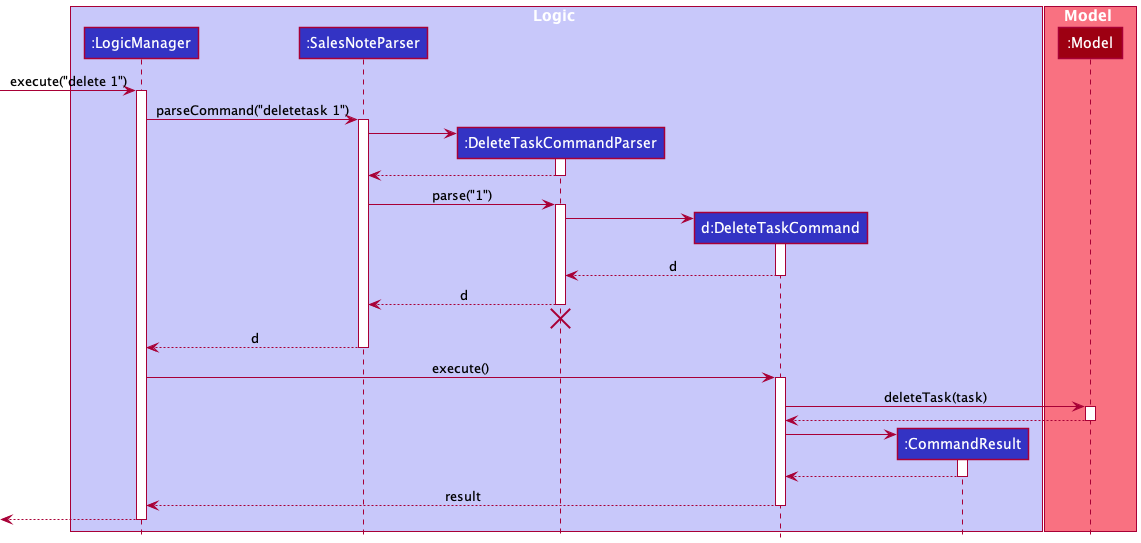

The diagram above was rendered by PlantUML. Its source (embedded in the PNG):
@startuml
!include style.puml

box Logic LOGIC_COLOR_T1
participant ":LogicManager" as LogicManager LOGIC_COLOR
participant ":SalesNoteParser" as SalesNoteParser LOGIC_COLOR
participant ":DeleteTaskCommandParser" as DeleteTaskCommandParser LOGIC_COLOR
participant "d:DeleteTaskCommand" as DeleteTaskCommand LOGIC_COLOR
participant ":CommandResult" as CommandResult LOGIC_COLOR
end box

box Model MODEL_COLOR_T1
participant ":Model" as Model MODEL_COLOR
end box

[-> LogicManager : execute("delete 1")
activate LogicManager

LogicManager -> SalesNoteParser : parseCommand("deletetask 1")
activate SalesNoteParser

create DeleteTaskCommandParser
SalesNoteParser -> DeleteTaskCommandParser
activate DeleteTaskCommandParser

DeleteTaskCommandParser --> SalesNoteParser
deactivate DeleteTaskCommandParser

SalesNoteParser -> DeleteTaskCommandParser : parse("1")
activate DeleteTaskCommandParser

create DeleteTaskCommand
DeleteTaskCommandParser -> DeleteTaskCommand
activate DeleteTaskCommand

DeleteTaskCommand --> DeleteTaskCommandParser : d
deactivate DeleteTaskCommand

DeleteTaskCommandParser --> SalesNoteParser : d
deactivate DeleteTaskCommandParser
'Hidden arrow to position the destroy marker below the end of the activation bar.
DeleteTaskCommandParser -[hidden]-> SalesNoteParser
destroy DeleteTaskCommandParser

SalesNoteParser --> LogicManager : d
deactivate SalesNoteParser

LogicManager -> DeleteTaskCommand : execute()
activate DeleteTaskCommand

DeleteTaskCommand -> Model : deleteTask(task)
activate Model

Model --> DeleteTaskCommand
deactivate Model

create CommandResult
DeleteTaskCommand -> CommandResult
activate CommandResult

CommandResult --> DeleteTaskCommand
deactivate CommandResult

DeleteTaskCommand --> LogicManager : result
deactivate DeleteTaskCommand

[<--LogicManager
deactivate LogicManager
@enduml